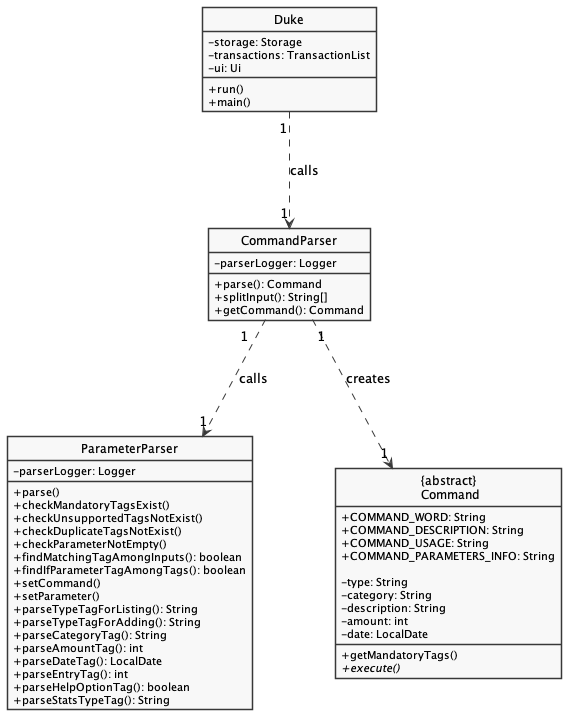

The diagram above was rendered by PlantUML. Its source (embedded in the PNG):
@startuml
!include Style.puml
skinparam monochrome true
skinparam shadowing false
'https://plantuml.com/sequence-diagram

hide circle
skinparam classAttributeIconSize 0

class Duke {
    - storage: Storage
    - transactions: TransactionList
    - ui: Ui

    +run()
    +main()
}

class "CommandParser"{
    - parserLogger: Logger

    +parse(): Command
    +splitInput(): String[]
    +getCommand(): Command
}

class "ParameterParser"{
    - parserLogger: Logger

    +parse()
    +checkMandatoryTagsExist()
    +checkUnsupportedTagsNotExist()
    +checkDuplicateTagsNotExist()
    +checkParameterNotEmpty()
    +findMatchingTagAmongInputs(): boolean
    +findIfParameterTagAmongTags(): boolean
    +setCommand()
    +setParameter()
    +parseTypeTagForListing(): String
    +parseTypeTagForAdding(): String
    +parseCategoryTag(): String
    +parseAmountTag(): int
    +parseDateTag(): LocalDate
    +parseEntryTag(): int
    +parseHelpOptionTag(): boolean
    +parseStatsTypeTag(): String
}

class "{abstract}\n Command"{

    + COMMAND_WORD: String
    + COMMAND_DESCRIPTION: String
    + COMMAND_USAGE: String
    + COMMAND_PARAMETERS_INFO: String

    - type: String
    - category: String
    - description: String
    - amount: int
    - date: LocalDate

    +getMandatoryTags()
    +{abstract}execute()
}

Duke "1" ..> "1" "CommandParser": calls
"CommandParser" "1" ..> "1" "ParameterParser": calls
"CommandParser" "1" ..> "1" "{abstract}\n Command" : creates

@enduml